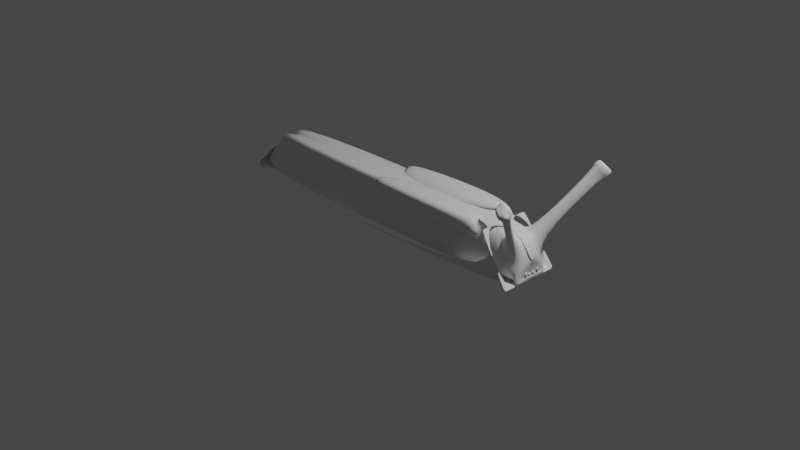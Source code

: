 # Source: sleech.blend  (saved by Blender 3.6.13; exported with 4.5.12 LTS)
import bpy
from mathutils import Matrix  # noqa: F401  (used for matrix-valued properties, if any)

bpy.ops.wm.read_factory_settings(use_empty=True)
scene = bpy.context.scene
scene.name = 'Scene'

# ---- collections
col_collection = bpy.data.collections.new('Collection'); scene.collection.children.link(col_collection)

# ---- materials (node trees are filled in below, after node groups)
mat_material = bpy.data.materials.new('Material')
mat_material.alpha_threshold = 0.0
mat_material.use_transparent_shadow = False
mat_material.roughness = 0.5
mat_material.line_color = (0.0, 0.0, 0.0, 1.0)

# ---- material node trees
mat_material.use_nodes = True; mat_material.node_tree.nodes.clear()
_N = mat_material.node_tree.nodes; _L = mat_material.node_tree.links
n0 = _N.new('ShaderNodeOutputMaterial'); n0.name = 'Material Output'; n0.location = (300, 300)
n1 = _N.new('ShaderNodeBsdfPrincipled'); n1.name = 'Principled BSDF'; n1.location = (10, 300)
n1.distribution = 'GGX'
n1.subsurface_method = 'RANDOM_WALK_SKIN'
n1.inputs[3].default_value = 1.45
n1.inputs[27].default_value = (0.0, 0.0, 0.0, 1.0)
n1.inputs[28].default_value = 1.0
_L.new(n1.outputs[0], n0.inputs[0])
n0.is_active_output = True

# ---- world
world_world = bpy.data.worlds.new('World'); scene.world = world_world
world_world.use_nodes = True; world_world.node_tree.nodes.clear()
_N = world_world.node_tree.nodes; _L = world_world.node_tree.links
n0 = _N.new('ShaderNodeOutputWorld'); n0.name = 'World Output'; n0.location = (300, 300)
n1 = _N.new('ShaderNodeBackground'); n1.name = 'Background'; n1.location = (10, 300)
n1.inputs[0].default_value = (0.05088, 0.05088, 0.05088, 1.0)
_L.new(n1.outputs[0], n0.inputs[0])
n0.is_active_output = True
world_world.color = (0.05088, 0.05088, 0.05088)
world_world.use_sun_shadow = False
world_world.sun_shadow_jitter_overblur = 0.0

# ---- cameras
cam_camera = bpy.data.cameras.new('Camera')
cam_camera.clip_end = 100.0
cam_camera.ortho_scale = 7.314

# ---- lights
light_light = bpy.data.lights.new('Light', 'POINT')
light_light.transmission_factor = 0.0
light_light.energy = 1000.0
light_light.shadow_soft_size = 0.1
light_light.shadow_maximum_resolution = 0.006
light_light.use_absolute_resolution = True

# ---- meshes
me_mantle = bpy.data.meshes.new('Mantle')
me_mantle.from_pydata([(-2.159, -0.255, 0.0), (-2.159, -0.255, 0.0), (-2.159, 0.3356, 0.0), (-2.159, 0.3356, 0.0), (1.732, -0.255, 0.0), (1.732, -0.255, 0.0), (1.732, 0.3356, 0.0), (1.732, 0.3356, 0.0), (-1.819, -0.2034, 0.4804), (1.392, 0.284, 0.4804), (1.392, -0.2034, 0.4804), (1.731, 0.3356, -0.001275), (1.678, -0.1276, 0.3098), (1.647, -0.187, 0.3), (1.39, 0.284, 0.4791), (1.547, -0.1315, 0.377), (1.614, -0.1009, 0.3887), (1.762, -0.0198, 0.2027), (1.74, -0.127, 0.06563), (1.39, -0.2034, 0.4791), (1.644, -0.03672, 0.4358), (2.0, -0.6211, 0.9096), (1.969, -0.6805, 0.8998), (1.869, -0.625, 0.9769), (1.936, -0.5944, 0.9885), (-2.159, 0.05013, 0.0), (-2.159, 0.05013, 0.0), (1.732, 0.05013, 0.0), (1.732, 0.05013, 0.0), (-1.819, 0.04841, 0.4804), (1.392, 0.04841, 0.4804), (1.777, 0.06135, 0.2561), (1.731, 0.05013, -0.001275), (1.39, 0.04841, 0.4791), (1.644, 0.04285, 0.4358), (1.392, -0.2034, 0.4804), (1.392, 0.04841, 0.4804), (-1.819, -0.2034, 0.4804), (-1.819, 0.04841, 0.4804), (-0.1662, -0.2014, 0.4786), (-0.07639, -0.1758, 0.5338), (-0.07992, 0.1103, 0.3149), (-0.1224, -0.01234, 0.5196), (1.385, -0.1941, 0.4776), (1.181, -0.1822, 0.5426), (1.371, -0.001828, 0.4888), (1.232, -0.002245, 0.552), (-0.09563, -0.2992, 0.4516), (-0.1092, -0.2772, 0.5243), (1.18, -0.3225, 0.5433), (1.205, -0.3295, 0.4631), (-0.1566, -0.2123, 0.3702), (1.544, -0.141, 0.2901), (-0.125, -0.2182, 0.3334), (1.437, -0.3115, 0.3035), (1.774, -0.05644, 0.2524), (1.764, 0.005425, 0.2033), (1.731, -0.255, -0.001275), (1.739, -0.0005692, 0.06578), (1.752, -0.255, -0.003999), (1.752, 0.05017, -0.003999), (1.761, -0.127, 0.0629), (1.76, -0.0005243, 0.06306), (1.739, -0.04788, 0.06566), (1.739, -0.007734, 0.06568), (1.758, -0.04788, 0.06331), (1.758, -0.007734, 0.06333), (1.75, -0.04008, 0.08881), (1.741, -0.04788, 0.08204), (1.75, -0.01555, 0.08882), (1.741, -0.00774, 0.08205), (1.753, -0.04008, 0.08841), (1.76, -0.04788, 0.07969), (1.753, -0.01555, 0.08842), (1.76, -0.007739, 0.0797), (1.74, -0.09625, 0.06553), (1.746, -0.09627, 0.1137), (1.74, -0.06013, 0.06554), (1.746, -0.06014, 0.1137), (1.758, -0.09625, 0.06328), (1.764, -0.09627, 0.1115), (1.758, -0.06013, 0.0633), (1.764, -0.06014, 0.1115), (1.744, -0.06013, 0.06373), (1.744, -0.09625, 0.06372), (1.75, -0.09627, 0.1119), (1.75, -0.06014, 0.1119), (1.762, -0.06013, 0.06148), (1.768, -0.06014, 0.1097), (1.762, -0.09625, 0.06147), (1.768, -0.09627, 0.1097), (1.764, 0.005425, 0.2033), (1.739, -0.0005692, 0.06578), (1.731, 0.05013, -0.001275), (1.739, -0.0005692, 0.06578), (1.943, -0.7112, 0.8884), (1.753, -0.001687, 0.1715), (1.753, -0.011, 0.2137), (1.753, 0.0002689, 0.1715), (1.843, -0.6556, 0.9654), (1.971, -0.6479, 1.054), (1.768, -0.011, 0.2118), (1.904, -0.6785, 1.042), (1.74, -0.001653, 0.1079), (1.753, -0.001687, 0.2137), (1.74, 0.0003032, 0.1079), (1.753, 0.0002689, 0.2137), (2.004, -0.734, 0.9649), (1.768, -0.001686, 0.2118), (2.035, -0.6746, 0.9746), (1.768, 0.0002695, 0.2118), (1.752, -0.007725, 0.1762), (1.749, -0.01099, 0.1798), (1.76, -0.007725, 0.1751), (1.764, -0.01098, 0.178), (1.76, -0.002977, 0.1751), (1.764, 0.0002805, 0.178), (1.76, -0.004933, 0.1751), (1.764, -0.001675, 0.178), (1.76, 0.001584, 0.1751), (1.752, -0.002978, 0.1762), (1.749, 0.0002799, 0.1798), (1.752, -0.004934, 0.1762), (1.752, 0.001584, 0.1762), (1.749, -0.001676, 0.1798), (1.878, -0.7092, 1.03), (1.978, -0.7647, 0.9535), (2.014, -0.6266, 0.8974), (1.983, -0.686, 0.8876), (2.018, -0.7395, 0.9527), (2.049, -0.6801, 0.9624), (2.014, -0.6047, 0.9155), (1.95, -0.578, 0.9944), (1.985, -0.6315, 1.059), (2.049, -0.6582, 0.9806), (1.86, -0.6114, 0.9928), (1.927, -0.5809, 1.004), (1.895, -0.6649, 1.058), (1.962, -0.6344, 1.069), (1.731, 0.3356, -0.001275), (1.39, 0.284, 0.4791), (-0.1268, -0.2355, 0.3327)], [(96, 98)], [(25, 26, 3, 2), (2, 3, 7, 6), (27, 28, 5, 4), (4, 5, 1, 0), (25, 27, 4, 0), (26, 1, 37, 29), (36, 38, 8, 10), (1, 5, 35, 37), (7, 9, 14, 11), (35, 5, 57, 19), (30, 35, 19, 33), (56, 17, 18, 58), (33, 19, 20, 34), (12, 16, 24, 21), (28, 7, 11, 32), (12, 13, 57, 55), (15, 16, 20, 19), (16, 12, 55, 20), (13, 15, 19, 57), (21, 24, 132, 131), (13, 12, 21, 22), (15, 13, 22, 23), (16, 15, 23, 24), (5, 28, 32, 57), (9, 30, 33, 14), (55, 31, 34, 20), (6, 7, 28, 27), (0, 1, 26, 25), (36, 10, 35, 30), (10, 8, 37, 35), (8, 38, 29, 37), (38, 36, 30, 29), (39, 40, 42, 41), (41, 42, 46, 45), (45, 46, 44, 43), (40, 39, 47, 48), (41, 45, 43, 39), (46, 42, 40, 44), (50, 49, 48, 47), (39, 43, 52, 51), (44, 40, 48, 49), (43, 44, 49, 50), (51, 52, 54, 53), (43, 50, 54, 52), (47, 39, 51, 53), (50, 47, 53, 54), (17, 56, 31, 55), (18, 17, 55, 57), (57, 32, 60, 59), (62, 61, 59, 60), (32, 58, 62, 60), (58, 18, 61, 62), (18, 57, 59, 61), (73, 69, 67, 71), (66, 74, 72, 65), (63, 68, 70, 64), (64, 66, 65, 63), (64, 70, 74, 66), (67, 69, 70, 68), (69, 73, 74, 70), (73, 71, 72, 74), (71, 67, 68, 72), (65, 72, 68, 63), (75, 77, 78, 76), (77, 81, 82, 78), (81, 79, 80, 82), (79, 75, 76, 80), (77, 75, 79, 81), (82, 80, 76, 78), (84, 85, 86, 83), (83, 86, 88, 87), (87, 88, 90, 89), (89, 90, 85, 84), (83, 87, 89, 84), (88, 86, 85, 90), (56, 58, 92, 91), (58, 32, 93, 94), (108, 118, 114, 101), (97, 101, 114, 112), (124, 104, 97, 112), (104, 108, 101, 97), (103, 104, 106, 105), (106, 104, 124, 121), (115, 120, 123, 119), (108, 110, 116, 118), (110, 106, 121, 116), (109, 100, 102, 107), (117, 118, 119), (122, 123, 124), (113, 111, 112, 114), (124, 112, 111, 122), (117, 113, 114, 118), (120, 115, 116, 121), (123, 120, 121, 124), (119, 123, 122, 117), (115, 119, 118, 116), (117, 122, 111, 113), (109, 107, 129, 130), (107, 102, 125, 126), (23, 102, 137, 135), (99, 95, 126, 125), (102, 23, 99, 125), (23, 22, 95, 99), (22, 107, 126, 95), (128, 127, 130, 129), (22, 21, 127, 128), (21, 109, 130, 127), (107, 22, 128, 129), (131, 132, 133, 134), (100, 109, 134, 133), (109, 21, 131, 134), (24, 100, 133, 132), (136, 135, 137, 138), (102, 100, 138, 137), (24, 23, 135, 136), (100, 24, 136, 138), (11, 14, 140, 139)])
me_mantle.polygons.foreach_set('use_smooth', [True] * 117)
_uv = me_mantle.uv_layers.new(name='UVMap')
_uv.uv.foreach_set('vector', [0.625, 0.1293, 0.625, 0.1292, 0.625, 0.25, 0.625, 0.25, 0.375, 0.25, 0.625, 0.25, 0.625, 0.5, 0.375, 0.5, 0.625, 0.6208, 0.625, 0.6208, 0.625, 0.75, 0.625, 0.75, 0.375, 0.75, 0.625, 0.75, 0.625, 1.0, 0.375, 1.0, 0.125, 0.6208, 0.375, 0.6208, 0.375, 0.75, 0.125, 0.75, 0.625, 0.1292, 0.625, 0.0, 0.625, 0.0, 0.625, 0.1292, 0.625, 0.6208, 0.875, 0.6208, 0.875, 0.75, 0.625, 0.75, 0.625, 1.0, 0.625, 0.75, 0.625, 0.75, 0.625, 1.0, 0.625, 0.5, 0.625, 0.5, 0.625, 0.5, 0.625, 0.5, 0.625, 0.75, 0.625, 0.75, 0.625, 0.75, 0.625, 0.75, 0.625, 0.6208, 0.625, 0.75, 0.625, 0.75, 0.625, 0.6208, 0.625, 0.6465, 0.625, 0.6564, 0.625, 0.6993, 0.625, 0.6463, 0.625, 0.6208, 0.625, 0.75, 0.625, 0.6624, 0.625, 0.6238, 0.625, 0.6929, 0.625, 0.6908, 0.625, 0.6908, 0.625, 0.6929, 0.625, 0.6208, 0.625, 0.5, 0.625, 0.5, 0.625, 0.6208, 0.625, 0.6929, 0.625, 0.724, 0.625, 0.75, 0.625, 0.668, 0.625, 0.7228, 0.625, 0.6908, 0.625, 0.6624, 0.625, 0.75, 0.625, 0.6908, 0.625, 0.6929, 0.625, 0.668, 0.625, 0.6624, 0.625, 0.724, 0.625, 0.7228, 0.625, 0.75, 0.625, 0.75, 0.625, 0.6929, 0.625, 0.6908, 0.625, 0.6908, 0.625, 0.6929, 0.625, 0.724, 0.625, 0.6929, 0.625, 0.6929, 0.625, 0.724, 0.625, 0.7228, 0.625, 0.724, 0.625, 0.724, 0.625, 0.7228, 0.625, 0.6908, 0.625, 0.7228, 0.625, 0.7228, 0.625, 0.6908, 0.625, 0.75, 0.625, 0.6208, 0.625, 0.6208, 0.625, 0.75, 0.625, 0.5, 0.625, 0.6208, 0.625, 0.6208, 0.625, 0.5, 0.625, 0.668, 0.625, 0.6236, 0.625, 0.6238, 0.625, 0.6624, 0.625, 0.5, 0.625, 0.5, 0.625, 0.6208, 0.625, 0.6208, 0.625, 0.0, 0.625, 0.0, 0.625, 0.1292, 0.625, 0.1293, 0.625, 0.6208, 0.625, 0.75, 0.625, 0.75, 0.625, 0.6208, 0.625, 0.75, 0.875, 0.75, 0.875, 0.75, 0.625, 0.75, 0.875, 0.75, 0.875, 0.6208, 0.875, 0.6208, 0.875, 0.75, 0.875, 0.6208, 0.625, 0.6208, 0.625, 0.6208, 0.875, 0.6208, 0.375, 0.0, 0.625, 0.0, 0.625, 0.25, 0.375, 0.25, 0.375, 0.25, 0.625, 0.25, 0.625, 0.5, 0.375, 0.5, 0.375, 0.5, 0.625, 0.5, 0.625, 0.75, 0.375, 0.75, 0.625, 0.0, 0.375, 0.0, 0.375, 0.0, 0.625, 0.0, 0.125, 0.5, 0.375, 0.5, 0.375, 0.75, 0.125, 0.75, 0.625, 0.5, 0.875, 0.5, 0.875, 0.75, 0.625, 0.75, 0.375, 0.75, 0.625, 0.75, 0.625, 1.0, 0.375, 1.0, 0.125, 0.75, 0.375, 0.75, 0.375, 0.75, 0.125, 0.75, 0.625, 0.75, 0.875, 0.75, 0.875, 0.75, 0.625, 0.75, 0.375, 0.75, 0.625, 0.75, 0.625, 0.75, 0.375, 0.75, 0.125, 0.75, 0.375, 0.75, 0.375, 0.75, 0.125, 0.75, 0.375, 0.75, 0.375, 0.75, 0.375, 0.75, 0.375, 0.75, 0.375, 0.0, 0.375, 0.0, 0.375, 0.0, 0.375, 0.0, 0.375, 0.75, 0.375, 1.0, 0.375, 1.0, 0.375, 0.75, 0.625, 0.6564, 0.625, 0.6465, 0.625, 0.6236, 0.625, 0.668, 0.625, 0.6993, 0.625, 0.6564, 0.625, 0.668, 0.625, 0.75, 0.625, 0.75, 0.625, 0.6208, 0.625, 0.6208, 0.625, 0.75, 0.625, 0.6463, 0.625, 0.6993, 0.625, 0.75, 0.625, 0.6208, 0.0, 0.0, 0.0, 0.0, 0.0, 0.0, 0.0, 0.0, 0.625, 0.6463, 0.625, 0.6993, 0.625, 0.6993, 0.625, 0.6463, 0.625, 0.6993, 0.625, 0.75, 0.625, 0.75, 0.625, 0.6993, 0.7289, 0.5486, 0.7711, 0.5486, 0.7711, 0.7014, 0.7289, 0.7014, 0.375, 0.5, 0.5448, 0.5, 0.5448, 0.75, 0.375, 0.75, 0.375, 0.0, 0.5448, 0.0, 0.5448, 0.25, 0.375, 0.25, 0.125, 0.5, 0.375, 0.5, 0.375, 0.75, 0.125, 0.75, 0.375, 0.25, 0.5448, 0.25, 0.5448, 0.5, 0.375, 0.5, 0.7711, 0.7014, 0.7711, 0.5486, 0.875, 0.5, 0.875, 0.75, 0.7711, 0.5486, 0.7289, 0.5486, 0.625, 0.5, 0.875, 0.5, 0.7289, 0.5486, 0.7289, 0.7014, 0.5448, 0.75, 0.5448, 0.5, 0.7289, 0.7014, 0.7711, 0.7014, 0.875, 0.75, 0.625, 0.75, 0.375, 0.75, 0.5448, 0.75, 0.5448, 1.0, 0.375, 1.0, 0.375, 0.0, 0.375, 0.25, 0.625, 0.25, 0.625, 0.0, 0.375, 0.25, 0.375, 0.5, 0.625, 0.5, 0.625, 0.25, 0.375, 0.5, 0.375, 0.75, 0.625, 0.75, 0.625, 0.5, 0.375, 0.75, 0.375, 1.0, 0.625, 1.0, 0.625, 0.75, 0.125, 0.5, 0.125, 0.75, 0.375, 0.75, 0.375, 0.5, 0.625, 0.5, 0.625, 0.75, 0.875, 0.75, 0.875, 0.5, 0.375, 0.0, 0.625, 0.0, 0.625, 0.25, 0.375, 0.25, 0.375, 0.25, 0.625, 0.25, 0.625, 0.5, 0.375, 0.5, 0.375, 0.5, 0.625, 0.5, 0.625, 0.75, 0.375, 0.75, 0.375, 0.75, 0.625, 0.75, 0.625, 1.0, 0.375, 1.0, 0.125, 0.5, 0.375, 0.5, 0.375, 0.75, 0.125, 0.75, 0.625, 0.5, 0.875, 0.5, 0.875, 0.75, 0.625, 0.75, 0.625, 0.6465, 0.625, 0.6463, 0.625, 0.6463, 0.625, 0.6465, 0.0, 0.0, 0.0, 0.0, 0.0, 0.0, 0.0, 0.0, 0.0, 0.0, 0.0, 0.0, 0.0, 0.0, 0.0, 0.0, 0.0, 0.0, 0.0, 0.0, 0.0, 0.0, 0.0, 0.0, 0.625, 0.0, 0.625, 0.0, 0.625, 0.0, 0.625, 0.0, 0.0, 0.0, 0.0, 0.0, 0.0, 0.0, 0.0, 0.0, 0.375, 0.0, 0.625, 0.0, 0.625, 0.25, 0.375, 0.25, 0.625, 0.25, 0.625, 0.0, 0.625, 0.0, 0.625, 0.25, 0.6804, 0.9166, 0.8196, 0.9166, 0.8196, 0.3334, 0.6804, 0.3334, 0.0, 0.0, 0.0, 0.0, 0.0, 0.0, 0.0, 0.0, 0.0, 0.0, 0.0, 0.0, 0.0, 0.0, 0.0, 0.0, 0.625, 0.6929, 0.625, 0.6908, 0.625, 0.7228, 0.625, 0.724, 0.0, 0.0, 0.0, 0.0, 0.0, 0.0, 0.8196, 0.75, 0.8196, 0.75, 0.875, 0.75, 0.0, 0.0, 0.0, 0.0, 0.0, 0.0, 0.0, 0.0, 0.625, 0.0, 0.625, 0.0, 0.625, 0.0, 0.625, 0.0, 0.0, 0.0, 0.0, 0.0, 0.0, 0.0, 0.0, 0.0, 0.0, 0.0, 0.0, 0.0, 0.0, 0.0, 0.0, 0.0, 0.625, 0.25, 0.625, 0.0, 0.625, 0.25, 0.625, 0.0, 0.6804, 0.3334, 0.8196, 0.3334, 0.8196, 0.75, 0.6804, 0.75, 0.0, 0.0, 0.0, 0.0, 0.0, 0.0, 0.0, 0.0, 0.6804, 0.75, 0.8196, 0.75, 0.8196, 0.75, 0.6804, 0.75, 0.625, 0.6929, 0.625, 0.724, 0.625, 0.724, 0.625, 0.6929, 0.625, 0.724, 0.625, 0.7228, 0.625, 0.7228, 0.625, 0.724, 0.625, 0.7228, 0.625, 0.7228, 0.625, 0.7228, 0.625, 0.7228, 0.625, 0.7228, 0.625, 0.724, 0.625, 0.724, 0.625, 0.7228, 0.625, 0.7228, 0.625, 0.7228, 0.625, 0.7228, 0.625, 0.7228, 0.625, 0.7228, 0.625, 0.724, 0.625, 0.724, 0.625, 0.7228, 0.625, 0.724, 0.625, 0.724, 0.625, 0.724, 0.625, 0.724, 0.625, 0.724, 0.625, 0.6929, 0.625, 0.6929, 0.625, 0.724, 0.625, 0.724, 0.625, 0.6929, 0.625, 0.6929, 0.625, 0.724, 0.625, 0.6929, 0.625, 0.6929, 0.625, 0.6929, 0.625, 0.6929, 0.625, 0.724, 0.625, 0.724, 0.625, 0.724, 0.625, 0.724, 0.625, 0.6929, 0.625, 0.6908, 0.625, 0.6908, 0.625, 0.6929, 0.625, 0.6908, 0.625, 0.6929, 0.625, 0.6929, 0.625, 0.6908, 0.625, 0.6929, 0.625, 0.6929, 0.625, 0.6929, 0.625, 0.6929, 0.625, 0.6908, 0.625, 0.6908, 0.625, 0.6908, 0.625, 0.6908, 0.625, 0.6908, 0.625, 0.7228, 0.625, 0.7228, 0.625, 0.6908, 0.625, 0.7228, 0.625, 0.6908, 0.625, 0.6908, 0.625, 0.7228, 0.625, 0.6908, 0.625, 0.7228, 0.625, 0.7228, 0.625, 0.6908, 0.625, 0.6908, 0.625, 0.6908, 0.625, 0.6908, 0.625, 0.6908, 0.625, 0.5, 0.625, 0.5, 0.625, 0.5, 0.625, 0.5])
me_mantle.materials.append(mat_material)
me_mantle.use_mirror_vertex_groups = False
me_mantle.update()

# ---- objects
ob_sleech = bpy.data.objects.new('sleech', me_mantle)
ob_light = bpy.data.objects.new('Light', light_light)
ob_camera = bpy.data.objects.new('Camera', cam_camera)
ob_empty = bpy.data.objects.new('Empty', None)

# ---- transforms, parenting, visibility, modifiers, constraints
ob_sleech.location = (0.0, 0.0, 0.0)
ob_sleech.lock_rotations_4d = False
ob_sleech.empty_display_type = 'ARROWS'
ob_sleech.lineart.crease_threshold = 0.0
_vg = ob_sleech.vertex_groups.new(name='Group')
_vg = ob_sleech.vertex_groups.new(name='Group.001')
_m = ob_sleech.modifiers.new('Mirror', 'MIRROR')
_m.use_axis = (False, True, False)
_m = ob_sleech.modifiers.new('Subdivision', 'SUBSURF')
ob_light.location = (4.076, 1.005, 5.904)
ob_light.rotation_euler = (0.6503, 0.05522, 1.866)
ob_light.lock_rotations_4d = False
ob_light.empty_display_type = 'ARROWS'
ob_light.color = (0.0, 0.0, 0.0, 0.0)
ob_light.lineart.crease_threshold = 0.0
ob_camera.location = (7.359, -6.926, 4.958)
ob_camera.rotation_euler = (1.109, 0.0, 0.8149)
ob_camera.lock_rotations_4d = False
ob_camera.empty_display_type = 'ARROWS'
ob_camera.color = (0.0, 0.0, 0.0, 0.0)
ob_camera.display_type = 'WIRE'
ob_camera.lineart.crease_threshold = 0.0
ob_empty.location = (0.0, 0.0, 0.0)
ob_empty.empty_display_type = 'IMAGE'
ob_empty.empty_display_size = 5.0

# ---- collection membership
col_collection.objects.link(ob_sleech)
col_collection.objects.link(ob_light)
col_collection.objects.link(ob_camera)
col_collection.objects.link(ob_empty)

# ---- scene / render settings (as saved in the file)
scene.camera = ob_camera
scene.frame_start = 1; scene.frame_end = 250; scene.frame_set(2)
scene.render.engine = 'BLENDER_EEVEE_NEXT'
scene.cycles.sampling_pattern = 'TABULATED_SOBOL'
scene.view_settings.view_transform = 'Filmic'
bpy.context.view_layer.update()
